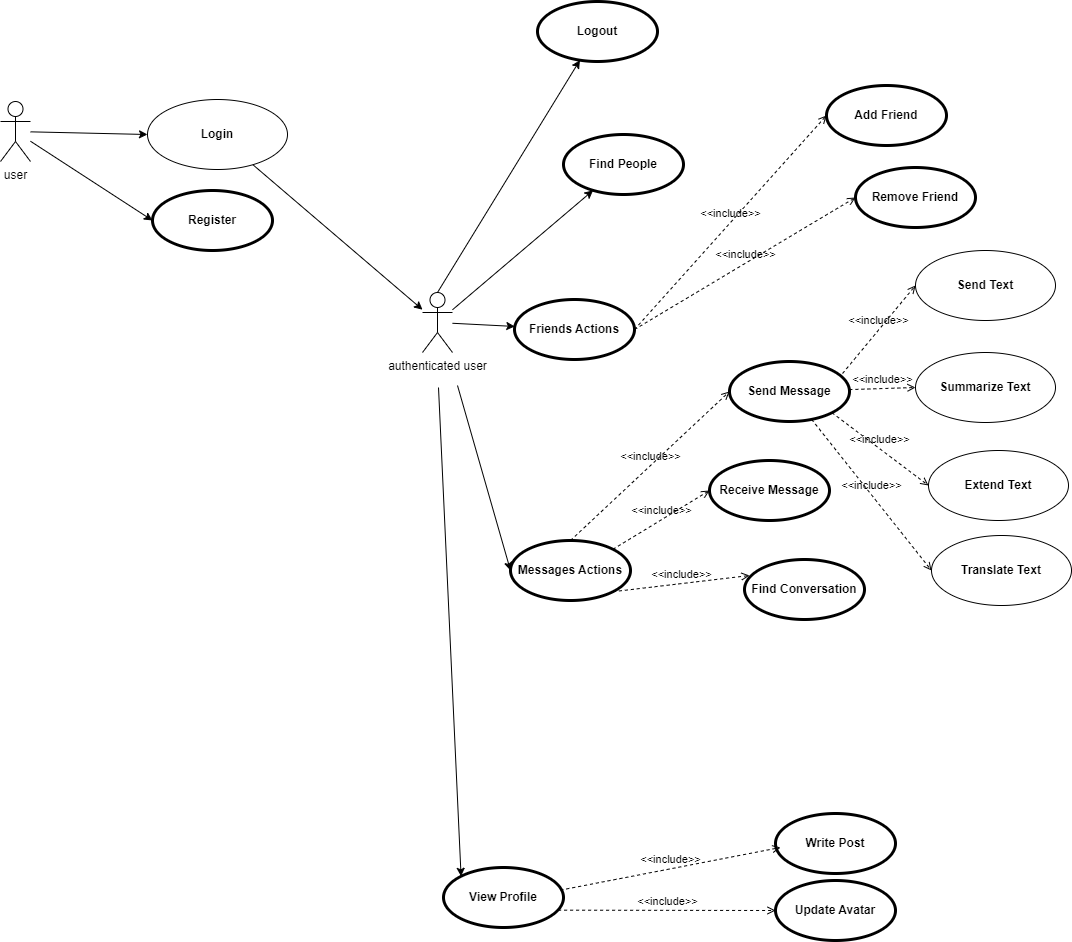

The diagram above was exported from draw.io. Its source (the exported page's mxGraphModel, read from the mxfile embedded in the PNG):
<mxGraphModel dx="1434" dy="760" grid="0" gridSize="10" guides="1" tooltips="1" connect="1" arrows="1" fold="1" page="0" pageScale="1" pageWidth="850" pageHeight="1100" math="0" shadow="0">
  <root>
    <mxCell id="0" />
    <mxCell id="1" parent="0" />
    <mxCell id="vqHUMTeXw19Fi7oovUrR-19" style="edgeStyle=none;rounded=0;orthogonalLoop=1;jettySize=auto;html=1;entryX=0;entryY=0.5;entryDx=0;entryDy=0;" parent="1" source="vqHUMTeXw19Fi7oovUrR-1" target="vqHUMTeXw19Fi7oovUrR-11" edge="1">
      <mxGeometry relative="1" as="geometry">
        <mxPoint x="188" y="191" as="targetPoint" />
      </mxGeometry>
    </mxCell>
    <mxCell id="vqHUMTeXw19Fi7oovUrR-1" value="user" style="shape=umlActor;html=1;verticalLabelPosition=bottom;verticalAlign=top;align=center;" parent="1" vertex="1">
      <mxGeometry x="80" y="161" width="30" height="60" as="geometry" />
    </mxCell>
    <mxCell id="vqHUMTeXw19Fi7oovUrR-8" value="Logout" style="shape=ellipse;html=1;strokeWidth=3;fontStyle=1;whiteSpace=wrap;align=center;perimeter=ellipsePerimeter;" parent="1" vertex="1">
      <mxGeometry x="617" y="61" width="120" height="60" as="geometry" />
    </mxCell>
    <mxCell id="vqHUMTeXw19Fi7oovUrR-9" value="Register&lt;span style=&quot;color: rgba(0 , 0 , 0 , 0) ; font-family: monospace ; font-size: 0px ; font-weight: 400&quot;&gt;%3CmxGraphModel%3E%3Croot%3E%3CmxCell%20id%3D%220%22%2F%3E%3CmxCell%20id%3D%221%22%20parent%3D%220%22%2F%3E%3CmxCell%20id%3D%222%22%20value%3D%22Login%22%20style%3D%22shape%3Dellipse%3Bhtml%3D1%3BstrokeWidth%3D3%3BfontStyle%3D1%3BwhiteSpace%3Dwrap%3Balign%3Dcenter%3Bperimeter%3DellipsePerimeter%3B%22%20vertex%3D%221%22%20parent%3D%221%22%3E%3CmxGeometry%20x%3D%22448%22%20y%3D%22301%22%20width%3D%22120%22%20height%3D%2260%22%20as%3D%22geometry%22%2F%3E%3C%2FmxCell%3E%3C%2Froot%3E%3C%2FmxGraphModel%3E&lt;/span&gt;" style="shape=ellipse;html=1;strokeWidth=3;fontStyle=1;whiteSpace=wrap;align=center;perimeter=ellipsePerimeter;" parent="1" vertex="1">
      <mxGeometry x="232" y="250" width="120" height="60" as="geometry" />
    </mxCell>
    <mxCell id="vqHUMTeXw19Fi7oovUrR-13" style="rounded=0;orthogonalLoop=1;jettySize=auto;html=1;exitX=0.5;exitY=0;exitDx=0;exitDy=0;exitPerimeter=0;" parent="1" source="vqHUMTeXw19Fi7oovUrR-21" target="vqHUMTeXw19Fi7oovUrR-8" edge="1">
      <mxGeometry relative="1" as="geometry">
        <mxPoint x="612" y="201" as="sourcePoint" />
      </mxGeometry>
    </mxCell>
    <mxCell id="vqHUMTeXw19Fi7oovUrR-14" style="rounded=0;orthogonalLoop=1;jettySize=auto;html=1;entryX=0;entryY=0.5;entryDx=0;entryDy=0;" parent="1" source="vqHUMTeXw19Fi7oovUrR-1" target="vqHUMTeXw19Fi7oovUrR-9" edge="1">
      <mxGeometry relative="1" as="geometry" />
    </mxCell>
    <mxCell id="vqHUMTeXw19Fi7oovUrR-24" style="edgeStyle=none;rounded=0;orthogonalLoop=1;jettySize=auto;html=1;" parent="1" source="vqHUMTeXw19Fi7oovUrR-11" target="vqHUMTeXw19Fi7oovUrR-21" edge="1">
      <mxGeometry relative="1" as="geometry" />
    </mxCell>
    <mxCell id="vqHUMTeXw19Fi7oovUrR-11" value="&lt;span style=&quot;font-weight: 700&quot;&gt;Login&lt;/span&gt;" style="ellipse;whiteSpace=wrap;html=1;" parent="1" vertex="1">
      <mxGeometry x="227" y="159" width="140" height="70" as="geometry" />
    </mxCell>
    <mxCell id="vqHUMTeXw19Fi7oovUrR-15" value="Send Message&lt;span style=&quot;color: rgba(0 , 0 , 0 , 0) ; font-family: monospace ; font-size: 0px ; font-weight: 400&quot;&gt;%3CmxGraphModel%3E%3Croot%3E%3CmxCell%20id%3D%220%22%2F%3E%3CmxCell%20id%3D%221%22%20parent%3D%220%22%2F%3E%3CmxCell%20id%3D%222%22%20value%3D%22Manage%20messages%22%20style%3D%22shape%3Dellipse%3Bhtml%3D1%3BstrokeWidth%3D3%3BfontStyle%3D1%3BwhiteSpace%3Dwrap%3Balign%3Dcenter%3Bperimeter%3DellipsePerimeter%3B%22%20vertex%3D%221%22%20parent%3D%221%22%3E%3CmxGeometry%20x%3D%22221%22%20y%3D%22419%22%20width%3D%22120%22%20height%3D%2260%22%20as%3D%22geometry%22%2F%3E%3C%2FmxCell%3E%3C%2Froot%3E%3C%2FmxGraphModel%3E&lt;/span&gt;" style="shape=ellipse;html=1;strokeWidth=3;fontStyle=1;whiteSpace=wrap;align=center;perimeter=ellipsePerimeter;" parent="1" vertex="1">
      <mxGeometry x="809" y="421" width="120" height="60" as="geometry" />
    </mxCell>
    <mxCell id="vqHUMTeXw19Fi7oovUrR-16" value="Receive Message" style="shape=ellipse;html=1;strokeWidth=3;fontStyle=1;whiteSpace=wrap;align=center;perimeter=ellipsePerimeter;" parent="1" vertex="1">
      <mxGeometry x="789" y="520" width="120" height="60" as="geometry" />
    </mxCell>
    <mxCell id="vqHUMTeXw19Fi7oovUrR-17" value="Find People&lt;span style=&quot;color: rgba(0 , 0 , 0 , 0) ; font-family: monospace ; font-size: 0px ; font-weight: 400&quot;&gt;%3CmxGraphModel%3E%3Croot%3E%3CmxCell%20id%3D%220%22%2F%3E%3CmxCell%20id%3D%221%22%20parent%3D%220%22%2F%3E%3CmxCell%20id%3D%222%22%20value%3D%22Receive%20Message%22%20style%3D%22shape%3Dellipse%3Bhtml%3D1%3BstrokeWidth%3D3%3BfontStyle%3D1%3BwhiteSpace%3Dwrap%3Balign%3Dcenter%3Bperimeter%3DellipsePerimeter%3B%22%20vertex%3D%221%22%20parent%3D%221%22%3E%3CmxGeometry%20x%3D%22211%22%20y%3D%22471%22%20width%3D%22120%22%20height%3D%2260%22%20as%3D%22geometry%22%2F%3E%3C%2FmxCell%3E%3C%2Froot%3E%3C%2FmxGraphModel%3E&lt;/span&gt;" style="shape=ellipse;html=1;strokeWidth=3;fontStyle=1;whiteSpace=wrap;align=center;perimeter=ellipsePerimeter;" parent="1" vertex="1">
      <mxGeometry x="643" y="194" width="120" height="60" as="geometry" />
    </mxCell>
    <mxCell id="vqHUMTeXw19Fi7oovUrR-18" value="Find Conversation" style="shape=ellipse;html=1;strokeWidth=3;fontStyle=1;whiteSpace=wrap;align=center;perimeter=ellipsePerimeter;" parent="1" vertex="1">
      <mxGeometry x="824" y="619" width="120" height="60" as="geometry" />
    </mxCell>
    <mxCell id="vqHUMTeXw19Fi7oovUrR-26" style="edgeStyle=none;rounded=0;orthogonalLoop=1;jettySize=auto;html=1;" parent="1" source="vqHUMTeXw19Fi7oovUrR-21" target="vqHUMTeXw19Fi7oovUrR-17" edge="1">
      <mxGeometry relative="1" as="geometry" />
    </mxCell>
    <mxCell id="vqHUMTeXw19Fi7oovUrR-48" style="edgeStyle=none;rounded=0;orthogonalLoop=1;jettySize=auto;html=1;entryX=0;entryY=0.5;entryDx=0;entryDy=0;" parent="1" target="vqHUMTeXw19Fi7oovUrR-47" edge="1">
      <mxGeometry relative="1" as="geometry">
        <mxPoint x="537" y="445" as="sourcePoint" />
      </mxGeometry>
    </mxCell>
    <mxCell id="vqHUMTeXw19Fi7oovUrR-52" style="edgeStyle=none;rounded=0;orthogonalLoop=1;jettySize=auto;html=1;" parent="1" source="vqHUMTeXw19Fi7oovUrR-21" target="vqHUMTeXw19Fi7oovUrR-41" edge="1">
      <mxGeometry relative="1" as="geometry" />
    </mxCell>
    <mxCell id="vqHUMTeXw19Fi7oovUrR-60" style="edgeStyle=none;rounded=0;orthogonalLoop=1;jettySize=auto;html=1;entryX=0;entryY=0;entryDx=0;entryDy=0;" parent="1" target="vqHUMTeXw19Fi7oovUrR-59" edge="1">
      <mxGeometry relative="1" as="geometry">
        <mxPoint x="518" y="447" as="sourcePoint" />
      </mxGeometry>
    </mxCell>
    <mxCell id="vqHUMTeXw19Fi7oovUrR-21" value="authenticated user" style="shape=umlActor;html=1;verticalLabelPosition=bottom;verticalAlign=top;align=center;" parent="1" vertex="1">
      <mxGeometry x="502" y="352" width="30" height="60" as="geometry" />
    </mxCell>
    <mxCell id="vqHUMTeXw19Fi7oovUrR-28" value="&amp;lt;&amp;lt;include&amp;gt;&amp;gt;" style="edgeStyle=none;html=1;endArrow=open;verticalAlign=bottom;dashed=1;labelBackgroundColor=none;entryX=0;entryY=0.5;entryDx=0;entryDy=0;" parent="1" source="vqHUMTeXw19Fi7oovUrR-15" target="vqHUMTeXw19Fi7oovUrR-29" edge="1">
      <mxGeometry width="160" relative="1" as="geometry">
        <mxPoint x="914" y="343" as="sourcePoint" />
        <mxPoint x="1040" y="301" as="targetPoint" />
      </mxGeometry>
    </mxCell>
    <mxCell id="vqHUMTeXw19Fi7oovUrR-29" value="&lt;span style=&quot;font-weight: 700&quot;&gt;Summarize Text&lt;/span&gt;" style="ellipse;whiteSpace=wrap;html=1;" parent="1" vertex="1">
      <mxGeometry x="995" y="412" width="140" height="70" as="geometry" />
    </mxCell>
    <mxCell id="vqHUMTeXw19Fi7oovUrR-30" value="&lt;span style=&quot;font-weight: 700&quot;&gt;Extend Text&lt;/span&gt;" style="ellipse;whiteSpace=wrap;html=1;" parent="1" vertex="1">
      <mxGeometry x="1008" y="510" width="140" height="70" as="geometry" />
    </mxCell>
    <mxCell id="vqHUMTeXw19Fi7oovUrR-31" value="&lt;span style=&quot;font-weight: 700&quot;&gt;Translate Text&lt;/span&gt;" style="ellipse;whiteSpace=wrap;html=1;" parent="1" vertex="1">
      <mxGeometry x="1011" y="595" width="140" height="70" as="geometry" />
    </mxCell>
    <mxCell id="vqHUMTeXw19Fi7oovUrR-33" value="&amp;lt;&amp;lt;include&amp;gt;&amp;gt;" style="edgeStyle=none;html=1;endArrow=open;verticalAlign=bottom;dashed=1;labelBackgroundColor=none;entryX=0;entryY=0.5;entryDx=0;entryDy=0;exitX=1;exitY=1;exitDx=0;exitDy=0;" parent="1" source="vqHUMTeXw19Fi7oovUrR-15" target="vqHUMTeXw19Fi7oovUrR-30" edge="1">
      <mxGeometry width="160" relative="1" as="geometry">
        <mxPoint x="911" y="348" as="sourcePoint" />
        <mxPoint x="1050" y="311" as="targetPoint" />
      </mxGeometry>
    </mxCell>
    <mxCell id="vqHUMTeXw19Fi7oovUrR-34" value="&amp;lt;&amp;lt;include&amp;gt;&amp;gt;" style="edgeStyle=none;html=1;endArrow=open;verticalAlign=bottom;dashed=1;labelBackgroundColor=none;entryX=0;entryY=0.5;entryDx=0;entryDy=0;" parent="1" source="vqHUMTeXw19Fi7oovUrR-15" target="vqHUMTeXw19Fi7oovUrR-31" edge="1">
      <mxGeometry width="160" relative="1" as="geometry">
        <mxPoint x="928.6822359795153" y="350.65239832720613" as="sourcePoint" />
        <mxPoint x="1060" y="321" as="targetPoint" />
      </mxGeometry>
    </mxCell>
    <mxCell id="vqHUMTeXw19Fi7oovUrR-39" value="Add Friend" style="shape=ellipse;html=1;strokeWidth=3;fontStyle=1;whiteSpace=wrap;align=center;perimeter=ellipsePerimeter;" parent="1" vertex="1">
      <mxGeometry x="906" y="145" width="120" height="60" as="geometry" />
    </mxCell>
    <mxCell id="vqHUMTeXw19Fi7oovUrR-40" value="Remove Friend" style="shape=ellipse;html=1;strokeWidth=3;fontStyle=1;whiteSpace=wrap;align=center;perimeter=ellipsePerimeter;" parent="1" vertex="1">
      <mxGeometry x="935" y="227" width="120" height="60" as="geometry" />
    </mxCell>
    <mxCell id="vqHUMTeXw19Fi7oovUrR-41" value="Friends Actions" style="shape=ellipse;html=1;strokeWidth=3;fontStyle=1;whiteSpace=wrap;align=center;perimeter=ellipsePerimeter;" parent="1" vertex="1">
      <mxGeometry x="594" y="359" width="120" height="60" as="geometry" />
    </mxCell>
    <mxCell id="vqHUMTeXw19Fi7oovUrR-43" value="&amp;lt;&amp;lt;include&amp;gt;&amp;gt;" style="edgeStyle=none;html=1;endArrow=open;verticalAlign=bottom;dashed=1;labelBackgroundColor=none;exitX=1;exitY=0.5;exitDx=0;exitDy=0;entryX=0;entryY=0.5;entryDx=0;entryDy=0;" parent="1" source="vqHUMTeXw19Fi7oovUrR-41" target="vqHUMTeXw19Fi7oovUrR-39" edge="1">
      <mxGeometry width="160" relative="1" as="geometry">
        <mxPoint x="920" y="620" as="sourcePoint" />
        <mxPoint x="1080" y="620" as="targetPoint" />
      </mxGeometry>
    </mxCell>
    <mxCell id="vqHUMTeXw19Fi7oovUrR-44" value="&amp;lt;&amp;lt;include&amp;gt;&amp;gt;" style="edgeStyle=none;html=1;endArrow=open;verticalAlign=bottom;dashed=1;labelBackgroundColor=none;entryX=0;entryY=0.5;entryDx=0;entryDy=0;exitX=1;exitY=0.5;exitDx=0;exitDy=0;" parent="1" source="vqHUMTeXw19Fi7oovUrR-41" target="vqHUMTeXw19Fi7oovUrR-40" edge="1">
      <mxGeometry width="160" relative="1" as="geometry">
        <mxPoint x="654" y="610" as="sourcePoint" />
        <mxPoint x="814" y="610" as="targetPoint" />
      </mxGeometry>
    </mxCell>
    <mxCell id="vqHUMTeXw19Fi7oovUrR-47" value="Messages Actions" style="shape=ellipse;html=1;strokeWidth=3;fontStyle=1;whiteSpace=wrap;align=center;perimeter=ellipsePerimeter;" parent="1" vertex="1">
      <mxGeometry x="590" y="600" width="120" height="60" as="geometry" />
    </mxCell>
    <mxCell id="vqHUMTeXw19Fi7oovUrR-49" value="&amp;lt;&amp;lt;include&amp;gt;&amp;gt;" style="edgeStyle=none;html=1;endArrow=open;verticalAlign=bottom;dashed=1;labelBackgroundColor=none;exitX=1;exitY=0;exitDx=0;exitDy=0;entryX=0;entryY=0.5;entryDx=0;entryDy=0;" parent="1" source="vqHUMTeXw19Fi7oovUrR-47" target="vqHUMTeXw19Fi7oovUrR-16" edge="1">
      <mxGeometry width="160" relative="1" as="geometry">
        <mxPoint x="727" y="295" as="sourcePoint" />
        <mxPoint x="887" y="295" as="targetPoint" />
      </mxGeometry>
    </mxCell>
    <mxCell id="vqHUMTeXw19Fi7oovUrR-50" value="&amp;lt;&amp;lt;include&amp;gt;&amp;gt;" style="edgeStyle=none;html=1;endArrow=open;verticalAlign=bottom;dashed=1;labelBackgroundColor=none;exitX=0.5;exitY=0;exitDx=0;exitDy=0;entryX=0;entryY=0.5;entryDx=0;entryDy=0;" parent="1" source="vqHUMTeXw19Fi7oovUrR-47" target="vqHUMTeXw19Fi7oovUrR-15" edge="1">
      <mxGeometry width="160" relative="1" as="geometry">
        <mxPoint x="695" y="426" as="sourcePoint" />
        <mxPoint x="575" y="495" as="targetPoint" />
      </mxGeometry>
    </mxCell>
    <mxCell id="vqHUMTeXw19Fi7oovUrR-51" value="&amp;lt;&amp;lt;include&amp;gt;&amp;gt;" style="edgeStyle=none;html=1;endArrow=open;verticalAlign=bottom;dashed=1;labelBackgroundColor=none;exitX=1;exitY=1;exitDx=0;exitDy=0;entryX=0.042;entryY=0.267;entryDx=0;entryDy=0;entryPerimeter=0;" parent="1" source="vqHUMTeXw19Fi7oovUrR-47" target="vqHUMTeXw19Fi7oovUrR-18" edge="1">
      <mxGeometry width="160" relative="1" as="geometry">
        <mxPoint x="736" y="436" as="sourcePoint" />
        <mxPoint x="896" y="436" as="targetPoint" />
      </mxGeometry>
    </mxCell>
    <mxCell id="vqHUMTeXw19Fi7oovUrR-59" value="View Profile" style="shape=ellipse;html=1;strokeWidth=3;fontStyle=1;whiteSpace=wrap;align=center;perimeter=ellipsePerimeter;" parent="1" vertex="1">
      <mxGeometry x="523" y="927" width="120" height="60" as="geometry" />
    </mxCell>
    <mxCell id="vqHUMTeXw19Fi7oovUrR-61" value="Write Post" style="shape=ellipse;html=1;strokeWidth=3;fontStyle=1;whiteSpace=wrap;align=center;perimeter=ellipsePerimeter;" parent="1" vertex="1">
      <mxGeometry x="855" y="873" width="120" height="60" as="geometry" />
    </mxCell>
    <mxCell id="vqHUMTeXw19Fi7oovUrR-62" value="Update Avatar" style="shape=ellipse;html=1;strokeWidth=3;fontStyle=1;whiteSpace=wrap;align=center;perimeter=ellipsePerimeter;" parent="1" vertex="1">
      <mxGeometry x="855" y="940" width="120" height="60" as="geometry" />
    </mxCell>
    <mxCell id="vqHUMTeXw19Fi7oovUrR-65" value="&amp;lt;&amp;lt;include&amp;gt;&amp;gt;" style="edgeStyle=none;html=1;endArrow=open;verticalAlign=bottom;dashed=1;labelBackgroundColor=none;exitX=0.975;exitY=0.377;exitDx=0;exitDy=0;exitPerimeter=0;" parent="1" source="vqHUMTeXw19Fi7oovUrR-59" edge="1">
      <mxGeometry width="160" relative="1" as="geometry">
        <mxPoint x="718.0043703486798" y="922.9821423277842" as="sourcePoint" />
        <mxPoint x="860" y="907" as="targetPoint" />
      </mxGeometry>
    </mxCell>
    <mxCell id="vqHUMTeXw19Fi7oovUrR-66" value="&amp;lt;&amp;lt;include&amp;gt;&amp;gt;" style="edgeStyle=none;html=1;endArrow=open;verticalAlign=bottom;dashed=1;labelBackgroundColor=none;exitX=0.955;exitY=0.711;exitDx=0;exitDy=0;exitPerimeter=0;entryX=0;entryY=0.5;entryDx=0;entryDy=0;" parent="1" source="vqHUMTeXw19Fi7oovUrR-59" target="vqHUMTeXw19Fi7oovUrR-62" edge="1">
      <mxGeometry width="160" relative="1" as="geometry">
        <mxPoint x="725" y="919.6200000000001" as="sourcePoint" />
        <mxPoint x="870" y="917" as="targetPoint" />
      </mxGeometry>
    </mxCell>
    <mxCell id="qt2FA6-6cLC4pfgdpyA1-2" value="&lt;span style=&quot;font-weight: 700&quot;&gt;Send Text&lt;/span&gt;" style="ellipse;whiteSpace=wrap;html=1;" vertex="1" parent="1">
      <mxGeometry x="995" y="310" width="140" height="70" as="geometry" />
    </mxCell>
    <mxCell id="qt2FA6-6cLC4pfgdpyA1-3" value="&amp;lt;&amp;lt;include&amp;gt;&amp;gt;" style="edgeStyle=none;html=1;endArrow=open;verticalAlign=bottom;dashed=1;labelBackgroundColor=none;entryX=0;entryY=0.5;entryDx=0;entryDy=0;exitX=0.942;exitY=0.2;exitDx=0;exitDy=0;exitPerimeter=0;" edge="1" parent="1" target="qt2FA6-6cLC4pfgdpyA1-2" source="vqHUMTeXw19Fi7oovUrR-15">
      <mxGeometry width="160" relative="1" as="geometry">
        <mxPoint x="875" y="194" as="sourcePoint" />
        <mxPoint x="1044" y="36" as="targetPoint" />
      </mxGeometry>
    </mxCell>
  </root>
</mxGraphModel>